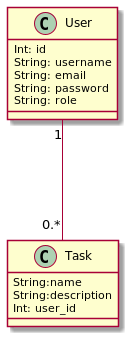

The diagram above was rendered by PlantUML. Its source (embedded in the PNG):
@startuml
class User {
  Int: id
  String: username
  String: email
  String: password
  String: role
}

class Task {
   String:name
   String:description
   Int: user_id
}

User "1" --- "0.*" Task
@enduml